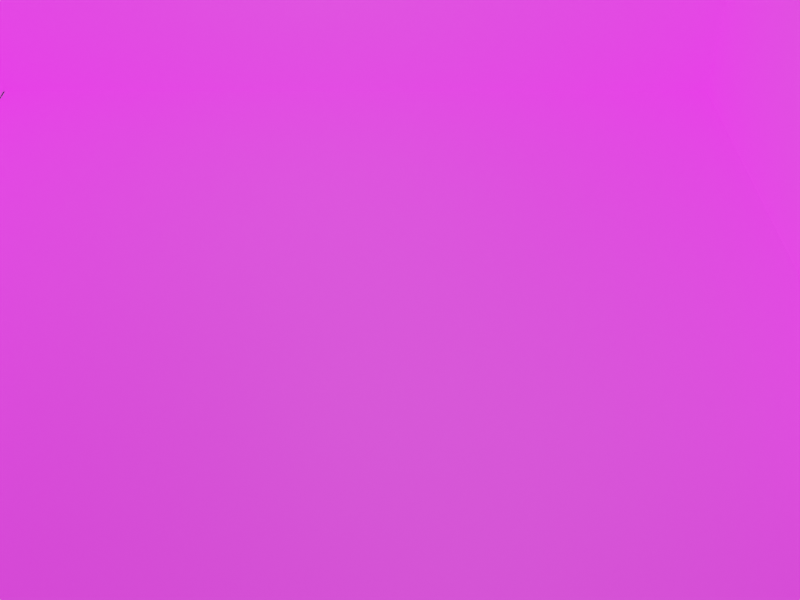 # Source: level_2.blend  (saved by Blender 3.0.42; exported with 4.5.12 LTS)
import bpy
from mathutils import Matrix  # noqa: F401  (used for matrix-valued properties, if any)

bpy.ops.wm.read_factory_settings(use_empty=True)
scene = bpy.context.scene
scene.name = 'Scene'

# ---- collections
col_collection = bpy.data.collections.new('Collection'); scene.collection.children.link(col_collection)

# ---- images (referenced by path relative to the original .blend; pixels are not part of the script)
import os
ASSET_DIR = os.environ.get("B2B_ASSET_DIR", "")  # directory of the original .blend (textures are referenced by path, not embedded)
HERE = os.path.dirname(os.path.abspath(__file__))  # packed textures are extracted next to this script under _unpacked/

def load_image(name, relpath, width, height, colorspace="sRGB"):
    """Load a texture the original file referenced (path relative to the .blend, or extracted next to this script)."""
    p = next((c for c in (os.path.join(HERE, relpath), os.path.join(ASSET_DIR, relpath)) if relpath and os.path.exists(c)), "")
    if p:
        img = bpy.data.images.load(p, check_existing=True)
        img.name = name
    else:  # same state as the original file: an image datablock whose file is absent (Cycles renders it pink)
        img = bpy.data.images.new(name, width, height)
        img.source = "FILE"
        img.filepath = "//" + (relpath or name)
    img.colorspace_settings.name = colorspace
    return img
img_floor_warehouse_png = load_image('Floor_Warehouse.png', 'Floor_Warehouse.png', 1024, 1024, 'sRGB')
img_walls_warehouse_grey_png = load_image('Walls_Warehouse_grey.png', 'Walls_Warehouse_grey.png', 1024, 1024, 'sRGB')

# ---- materials (node trees are filled in below, after node groups)
mat_floor_warehouse = bpy.data.materials.new('Floor_Warehouse')
mat_floor_warehouse.use_transparent_shadow = False
mat_walls_warehouse_grey = bpy.data.materials.new('Walls_Warehouse_grey')
mat_walls_warehouse_grey.use_transparent_shadow = False

# ---- material node trees
mat_floor_warehouse.use_nodes = True; mat_floor_warehouse.node_tree.nodes.clear()
_N = mat_floor_warehouse.node_tree.nodes; _L = mat_floor_warehouse.node_tree.links
n0 = _N.new('ShaderNodeBsdfPrincipled'); n0.name = 'Principled BSDF'; n0.location = (10, 300)
n0.distribution = 'GGX'
n0.subsurface_method = 'BURLEY'
n0.inputs[3].default_value = 1.45
n0.inputs[28].default_value = 1.0
n1 = _N.new('ShaderNodeOutputMaterial'); n1.name = 'Material Output'; n1.location = (300, 300)
n2 = _N.new('ShaderNodeTexImage'); n2.name = 'Image Texture'; n2.location = (-280, 280)
n3 = _N.new('ShaderNodeTexImage'); n3.name = 'Image Texture.001'; n3.location = (-280, -100)
n3.image = img_floor_warehouse_png
_L.new(n0.outputs[0], n1.inputs[0])
_L.new(n3.outputs[0], n0.inputs[27])
n1.is_active_output = True
mat_walls_warehouse_grey.use_nodes = True; mat_walls_warehouse_grey.node_tree.nodes.clear()
_N = mat_walls_warehouse_grey.node_tree.nodes; _L = mat_walls_warehouse_grey.node_tree.links
n0 = _N.new('ShaderNodeBsdfPrincipled'); n0.name = 'Principled BSDF'; n0.location = (10, 300)
n0.distribution = 'GGX'
n0.subsurface_method = 'RANDOM_WALK_SKIN'
n0.inputs[3].default_value = 1.45
n0.inputs[28].default_value = 1.0
n1 = _N.new('ShaderNodeOutputMaterial'); n1.name = 'Material Output'; n1.location = (300, 300)
n2 = _N.new('ShaderNodeTexImage'); n2.name = 'Image Texture'; n2.location = (-280, -100)
n2.image = img_walls_warehouse_grey_png
_L.new(n0.outputs[0], n1.inputs[0])
_L.new(n2.outputs[0], n0.inputs[27])
n1.is_active_output = True

# ---- world
world_world = bpy.data.worlds.new('World'); scene.world = world_world
world_world.use_nodes = True; world_world.node_tree.nodes.clear()
_N = world_world.node_tree.nodes; _L = world_world.node_tree.links
n0 = _N.new('ShaderNodeOutputWorld'); n0.name = 'World Output'; n0.location = (300, 300)
n1 = _N.new('ShaderNodeBackground'); n1.name = 'Background'; n1.location = (10, 300)
n1.inputs[0].default_value = (0.05088, 0.05088, 0.05088, 1.0)
_L.new(n1.outputs[0], n0.inputs[0])
n0.is_active_output = True
world_world.color = (0.05088, 0.05088, 0.05088)
world_world.use_sun_shadow = False
world_world.sun_shadow_jitter_overblur = 0.0

# ---- cameras
cam_camera = bpy.data.cameras.new('Camera')
cam_camera.clip_start = 3.0
cam_camera.clip_end = 13.0

# ---- lights
light_light = bpy.data.lights.new('light', 'POINT')

# ---- meshes
me_plane = bpy.data.meshes.new('Plane')
me_plane.from_pydata([(-4.578, -3.778, 0.0), (3.613, -3.766, 0.0), (-3.973, 2.112, 0.0), (3.067, 2.118, 0.0)], [], [(0, 1, 3, 2)])
_uv = me_plane.uv_layers.new(name='UVMap')
_uv.uv.foreach_set('vector', [-2.702, -2.42, 3.702, -2.407, 3.215, 3.42, -2.217, 3.412])
me_plane.materials.append(mat_floor_warehouse)
me_plane.use_remesh_fix_poles = True
me_plane.use_remesh_preserve_attributes = False
me_plane.update()
me_playermodel = bpy.data.meshes.new('PlayerModel')
me_playermodel.from_pydata([], [], [])
me_playermodel.materials.append(None)
me_playermodel.update()
me_lantern = bpy.data.meshes.new('Lantern')
me_lantern.from_pydata([], [], [])
me_lantern.materials.append(None)
me_lantern.update()
me_conveyor = bpy.data.meshes.new('Conveyor')
me_conveyor.from_pydata([], [], [])
me_conveyor.materials.append(None)
me_conveyor.update()
me_table_horizontal = bpy.data.meshes.new('TABLE_HORIZONTAL')
me_table_horizontal.from_pydata([], [], [])
me_table_horizontal.materials.append(None)
me_table_horizontal.update()
me_table_vertical = bpy.data.meshes.new('TABLE_VERTICAL')
me_table_vertical.from_pydata([], [], [])
me_table_vertical.materials.append(None)
me_table_vertical.update()
me_plane_001 = bpy.data.meshes.new('Plane.001')
me_plane_001.from_pydata([(-4.652, -4.359, 0.0), (3.722, -4.359, 0.0), (-3.929, 2.108, 0.0), (2.998, 2.108, 0.0)], [], [(2, 3, 1, 0)])
_uv = me_plane_001.uv_layers.new(name='UVMap')
_uv.uv.foreach_set('vector', [0.0, 0.0, 0.0, 0.0, 0.0, 0.0, 0.0, 0.0])
me_plane_001.use_remesh_fix_poles = True
me_plane_001.use_remesh_preserve_attributes = False
me_plane_001.update()
me_walls = bpy.data.meshes.new('walls')
me_walls.from_pydata([(-4.44, -3.241, 3.725e-09), (-4.44, -3.241, 2.848), (-3.995, 2.108, 0.0), (-3.995, 2.108, 2.848), (3.41, -3.198, 0.0), (3.41, -3.198, 2.848), (2.977, 2.108, 0.0), (2.977, 2.108, 2.848)], [], [(0, 2, 3, 1), (2, 6, 7, 3), (6, 4, 5, 7)])
_uv = me_walls.uv_layers.new(name='UVMap')
_uv.uv.foreach_set('vector', [-3.371, -1.27, 3.28, -1.27, 3.28, 2.27, -3.371, 2.27, -2.041, -1.27, 4.19, -1.27, 4.19, 2.27, -2.041, 2.27, 3.28, -1.27, -3.318, -1.27, -3.318, 2.27, 3.28, 2.27])
me_walls.materials.append(mat_walls_warehouse_grey)
me_walls.use_remesh_fix_poles = True
me_walls.use_remesh_preserve_attributes = False
me_walls.update()
me_return_bin = bpy.data.meshes.new('return_bin')
me_return_bin.from_pydata([], [], [])
me_return_bin.materials.append(None)
me_return_bin.materials.append(None)
me_return_bin.materials.append(None)
me_return_bin.update()

# ---- objects
ob_ground = bpy.data.objects.new('@ground', me_plane)
ob_player_0 = bpy.data.objects.new('@player 0', me_playermodel)
ob_camera = bpy.data.objects.new('Camera', cam_camera)
ob_lantern = bpy.data.objects.new('@lantern', me_lantern)
ob_light = bpy.data.objects.new('light', light_light)
ob_conveyor_0 = bpy.data.objects.new('@conveyor 0', me_conveyor)
ob_table_0 = bpy.data.objects.new('@table 0', me_table_horizontal)
ob_item_requester = bpy.data.objects.new('@item_requester', None)
ob_table_1 = bpy.data.objects.new('@table 1', me_table_vertical)
ob_boundary = bpy.data.objects.new('@boundary', me_plane_001)
ob_static_walls = bpy.data.objects.new('@static walls', me_walls)
ob_conveyor_1 = bpy.data.objects.new('@conveyor 1', me_conveyor)
ob_table_2 = bpy.data.objects.new('@table 2', me_table_vertical)
ob_return_bin = bpy.data.objects.new('@return_bin', me_return_bin)
ob_table_3 = bpy.data.objects.new('@table 3', me_table_horizontal)
ob_lantern_001 = bpy.data.objects.new('@lantern.001', me_lantern)
ob_light_001 = bpy.data.objects.new('light.001', light_light)
ob_lantern_1 = bpy.data.objects.new('@lantern 1', me_lantern)

# ---- transforms, parenting, visibility, modifiers, constraints
ob_ground.location = (0.0, 0.0, 0.0)
ob_player_0.location = (-0.8512, -1.337, 0.0)
ob_camera.location = (-0.05992, -7.273, 6.14)
ob_camera.rotation_euler = (0.8057, -0.0, 0.0)
ob_lantern.location = (0.5957, -2.586, 2.919)
ob_light.parent = ob_lantern
ob_light.location = (0.0, 0.0, 0.0)
ob_light.scale = (0.6007, 0.6007, 0.3771)
ob_conveyor_0.location = (-2.581, -0.05118, 3.725e-09)
ob_conveyor_0.rotation_euler = (0.0, -0.0, -1.571)
_m = ob_conveyor_0.modifiers.new('EdgeSplit', 'EDGE_SPLIT')
_m.split_angle = 0.6248
ob_table_0.location = (0.007165, 0.7854, 0.0)
ob_item_requester.location = (0.2623, -1.193, -2.98e-08)
ob_table_1.location = (2.06, 0.1582, 0.0)
ob_boundary.location = (0.0, 0.0, -1.0)
ob_static_walls.location = (0.0, 0.0, 0.0)
ob_conveyor_1.location = (-2.662, -2.527, -1.155e-07)
ob_conveyor_1.rotation_euler = (0.0, -0.0, -1.571)
_m = ob_conveyor_1.modifiers.new('EdgeSplit', 'EDGE_SPLIT')
_m.split_angle = 0.6248
ob_table_2.location = (1.997, -2.469, 1.192e-07)
ob_return_bin.location = (-2.281, -1.345, -9.313e-10)
ob_table_3.location = (-0.1007, -3.323, 2.384e-07)
ob_lantern_001.location = (0.5957, -2.586, 2.919)
ob_light_001.location = (-0.7641, 0.05454, 3.03)
ob_light_001.scale = (0.6007, 0.6007, 0.3771)
ob_lantern_1.location = (-0.7711, 0.04757, 2.919)

# ---- collection membership
col_collection.objects.link(ob_ground)
col_collection.objects.link(ob_player_0)
col_collection.objects.link(ob_camera)
col_collection.objects.link(ob_lantern)
col_collection.objects.link(ob_light)
col_collection.objects.link(ob_conveyor_0)
col_collection.objects.link(ob_table_0)
col_collection.objects.link(ob_item_requester)
col_collection.objects.link(ob_table_1)
col_collection.objects.link(ob_boundary)
col_collection.objects.link(ob_static_walls)
col_collection.objects.link(ob_conveyor_1)
col_collection.objects.link(ob_table_2)
col_collection.objects.link(ob_return_bin)
col_collection.objects.link(ob_table_3)
col_collection.objects.link(ob_lantern_001)
col_collection.objects.link(ob_light_001)
col_collection.objects.link(ob_lantern_1)

# ---- scene / render settings (as saved in the file)
scene.camera = ob_camera
scene.frame_start = 1; scene.frame_end = 250; scene.frame_set(1)
scene.render.engine = 'BLENDER_EEVEE_NEXT'
scene.render.resolution_x = 640
scene.render.resolution_y = 480
scene.cycles.use_denoising = False
scene.cycles.samples = 128
scene.cycles.sampling_pattern = 'TABULATED_SOBOL'
scene.cycles.use_adaptive_sampling = False
scene.cycles.use_light_tree = False
scene.view_settings.view_transform = 'Filmic'
bpy.context.view_layer.update()
